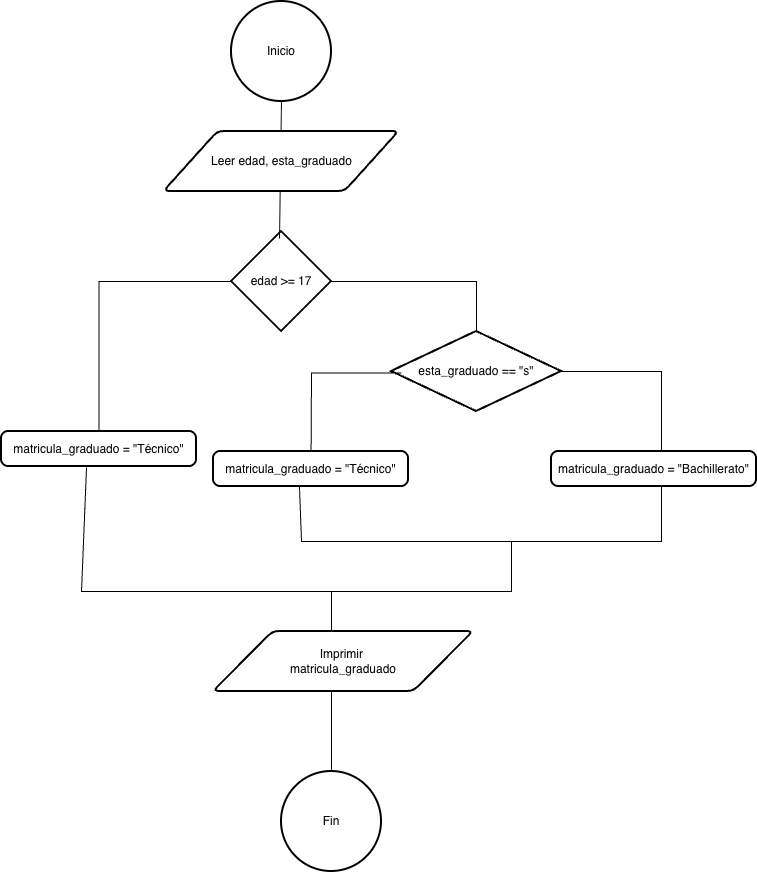

The diagram above was exported from draw.io. Its source (the exported page's mxGraphModel, read from the mxfile embedded in the PNG):
<mxGraphModel dx="959" dy="577" grid="1" gridSize="10" guides="1" tooltips="1" connect="1" arrows="1" fold="1" page="1" pageScale="1" pageWidth="850" pageHeight="1100" math="0" shadow="0">
  <root>
    <mxCell id="0" />
    <mxCell id="1" parent="0" />
    <mxCell id="EFt-NsNu4PJBEYKg7hrI-1" parent="1" style="strokeWidth=2;html=1;shape=mxgraph.flowchart.start_2;whiteSpace=wrap;" value="Inicio" vertex="1">
      <mxGeometry height="100" width="100" x="350" y="30" as="geometry" />
    </mxCell>
    <mxCell id="EFt-NsNu4PJBEYKg7hrI-3" parent="1" style="strokeWidth=2;html=1;shape=mxgraph.flowchart.decision;whiteSpace=wrap;" value="edad &amp;gt;= 17" vertex="1">
      <mxGeometry height="100" width="100" x="350" y="260" as="geometry" />
    </mxCell>
    <mxCell id="EFt-NsNu4PJBEYKg7hrI-4" parent="1" style="strokeWidth=2;html=1;shape=mxgraph.flowchart.decision;whiteSpace=wrap;" value="esta_graduado == &quot;s&quot;" vertex="1">
      <mxGeometry height="80" width="170" x="510" y="360" as="geometry" />
    </mxCell>
    <mxCell id="EFt-NsNu4PJBEYKg7hrI-7" parent="1" style="rounded=1;whiteSpace=wrap;html=1;absoluteArcSize=1;arcSize=14;strokeWidth=2;" value="matricula_graduado = &quot;Técnico&quot;" vertex="1">
      <mxGeometry height="35" width="195" x="332" y="480" as="geometry" />
    </mxCell>
    <mxCell id="EFt-NsNu4PJBEYKg7hrI-8" parent="1" style="rounded=1;whiteSpace=wrap;html=1;absoluteArcSize=1;arcSize=14;strokeWidth=2;" value="matricula_graduado = &quot;Técnico&quot;" vertex="1">
      <mxGeometry height="35" width="195" x="120" y="460" as="geometry" />
    </mxCell>
    <mxCell id="EFt-NsNu4PJBEYKg7hrI-9" edge="1" parent="1" source="EFt-NsNu4PJBEYKg7hrI-7" style="endArrow=none;html=1;rounded=0;entryX=0.059;entryY=0.519;entryDx=0;entryDy=0;entryPerimeter=0;" target="EFt-NsNu4PJBEYKg7hrI-4" value="">
      <mxGeometry height="50" relative="1" width="50" as="geometry">
        <Array as="points">
          <mxPoint x="430" y="401.52" />
        </Array>
        <mxPoint x="440" y="450" as="sourcePoint" />
        <mxPoint x="490" y="400" as="targetPoint" />
      </mxGeometry>
    </mxCell>
    <mxCell id="EFt-NsNu4PJBEYKg7hrI-10" edge="1" parent="1" source="EFt-NsNu4PJBEYKg7hrI-7" style="endArrow=none;html=1;rounded=0;entryX=1;entryY=0.5;entryDx=0;entryDy=0;entryPerimeter=0;exitX=0.441;exitY=1.014;exitDx=0;exitDy=0;exitPerimeter=0;" target="EFt-NsNu4PJBEYKg7hrI-4" value="">
      <mxGeometry height="50" relative="1" width="50" as="geometry">
        <Array as="points">
          <mxPoint x="420" y="570" />
          <mxPoint x="780" y="570" />
          <mxPoint x="780" y="480" />
          <mxPoint x="780" y="400" />
        </Array>
        <mxPoint x="440" y="450" as="sourcePoint" />
        <mxPoint x="490" y="400" as="targetPoint" />
      </mxGeometry>
    </mxCell>
    <mxCell id="EFt-NsNu4PJBEYKg7hrI-6" parent="1" style="rounded=1;whiteSpace=wrap;html=1;absoluteArcSize=1;arcSize=14;strokeWidth=2;" value="matricula_graduado = &quot;Bachillerato&quot;" vertex="1">
      <mxGeometry height="35" width="205" x="670" y="480" as="geometry" />
    </mxCell>
    <mxCell id="EFt-NsNu4PJBEYKg7hrI-11" edge="1" parent="1" source="EFt-NsNu4PJBEYKg7hrI-4" style="endArrow=none;html=1;rounded=0;entryX=1;entryY=0.5;entryDx=0;entryDy=0;entryPerimeter=0;exitX=0.5;exitY=0;exitDx=0;exitDy=0;exitPerimeter=0;" target="EFt-NsNu4PJBEYKg7hrI-3" value="">
      <mxGeometry height="50" relative="1" width="50" as="geometry">
        <Array as="points">
          <mxPoint x="595" y="310" />
        </Array>
        <mxPoint x="440" y="460" as="sourcePoint" />
        <mxPoint x="490" y="410" as="targetPoint" />
      </mxGeometry>
    </mxCell>
    <mxCell id="EFt-NsNu4PJBEYKg7hrI-12" parent="1" style="strokeWidth=2;html=1;shape=mxgraph.flowchart.start_2;whiteSpace=wrap;" value="Fin" vertex="1">
      <mxGeometry height="100" width="100" x="400" y="800" as="geometry" />
    </mxCell>
    <mxCell id="EFt-NsNu4PJBEYKg7hrI-17" edge="1" parent="1" style="endArrow=none;html=1;rounded=0;entryX=0.436;entryY=1.029;entryDx=0;entryDy=0;entryPerimeter=0;" target="EFt-NsNu4PJBEYKg7hrI-8" value="">
      <mxGeometry height="50" relative="1" width="50" as="geometry">
        <Array as="points">
          <mxPoint x="630" y="620" />
          <mxPoint x="200" y="620" />
        </Array>
        <mxPoint x="630" y="570" as="sourcePoint" />
        <mxPoint x="490" y="540" as="targetPoint" />
      </mxGeometry>
    </mxCell>
    <mxCell id="EFt-NsNu4PJBEYKg7hrI-19" edge="1" parent="1" source="EFt-NsNu4PJBEYKg7hrI-8" style="endArrow=none;html=1;rounded=0;entryX=0;entryY=0.5;entryDx=0;entryDy=0;entryPerimeter=0;exitX=0.5;exitY=0;exitDx=0;exitDy=0;" target="EFt-NsNu4PJBEYKg7hrI-3" value="">
      <mxGeometry height="50" relative="1" width="50" as="geometry">
        <Array as="points">
          <mxPoint x="217.5" y="310" />
        </Array>
        <mxPoint x="440" y="460" as="sourcePoint" />
        <mxPoint x="490" y="410" as="targetPoint" />
      </mxGeometry>
    </mxCell>
    <mxCell id="EFt-NsNu4PJBEYKg7hrI-20" edge="1" parent="1" source="EFt-NsNu4PJBEYKg7hrI-3" style="endArrow=none;html=1;rounded=0;entryX=0.5;entryY=1;entryDx=0;entryDy=0;entryPerimeter=0;exitX=0.48;exitY=0.07;exitDx=0;exitDy=0;exitPerimeter=0;" target="EFt-NsNu4PJBEYKg7hrI-1" value="">
      <mxGeometry height="50" relative="1" width="50" as="geometry">
        <mxPoint x="440" y="270" as="sourcePoint" />
        <mxPoint x="490" y="220" as="targetPoint" />
      </mxGeometry>
    </mxCell>
    <mxCell id="EFt-NsNu4PJBEYKg7hrI-2" parent="1" style="shape=parallelogram;html=1;strokeWidth=2;perimeter=parallelogramPerimeter;whiteSpace=wrap;rounded=1;arcSize=12;size=0.23;" value="Leer edad, esta_graduado" vertex="1">
      <mxGeometry height="60" width="235" x="282.5" y="160" as="geometry" />
    </mxCell>
    <mxCell id="EFt-NsNu4PJBEYKg7hrI-21" edge="1" parent="1" source="EFt-NsNu4PJBEYKg7hrI-12" style="endArrow=none;html=1;rounded=0;" value="">
      <mxGeometry height="50" relative="1" width="50" as="geometry">
        <mxPoint x="440" y="680" as="sourcePoint" />
        <mxPoint x="450" y="620" as="targetPoint" />
      </mxGeometry>
    </mxCell>
    <mxCell id="EFt-NsNu4PJBEYKg7hrI-13" parent="1" style="shape=parallelogram;html=1;strokeWidth=2;perimeter=parallelogramPerimeter;whiteSpace=wrap;rounded=1;arcSize=12;size=0.23;" value="Imprimir&amp;nbsp;&lt;div&gt;matricula_graduado&lt;/div&gt;" vertex="1">
      <mxGeometry height="60" width="260" x="332" y="660" as="geometry" />
    </mxCell>
  </root>
</mxGraphModel>